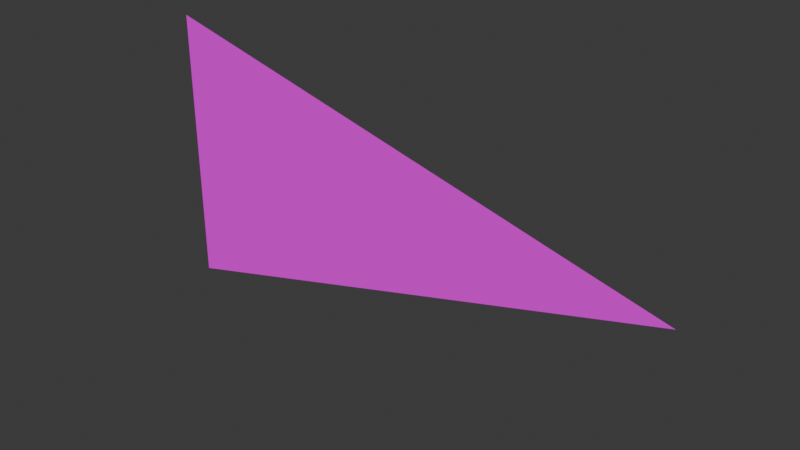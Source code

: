 # Source: flag.blend  (saved by Blender 5.0.118; exported with 4.5.12 LTS)
import bpy
from mathutils import Matrix  # noqa: F401  (used for matrix-valued properties, if any)

bpy.ops.wm.read_factory_settings(use_empty=True)
scene = bpy.context.scene
scene.name = 'Scene'

# ---- collections
col_collection = bpy.data.collections.new('Collection'); scene.collection.children.link(col_collection)

# ---- images (referenced by path relative to the original .blend; pixels are not part of the script)
import os
ASSET_DIR = os.environ.get("B2B_ASSET_DIR", "")  # directory of the original .blend (textures are referenced by path, not embedded)
HERE = os.path.dirname(os.path.abspath(__file__))  # packed textures are extracted next to this script under _unpacked/

def load_image(name, relpath, width, height, colorspace="sRGB"):
    """Load a texture the original file referenced (path relative to the .blend, or extracted next to this script)."""
    p = next((c for c in (os.path.join(HERE, relpath), os.path.join(ASSET_DIR, relpath)) if relpath and os.path.exists(c)), "")
    if p:
        img = bpy.data.images.load(p, check_existing=True)
        img.name = name
    else:  # same state as the original file: an image datablock whose file is absent (Cycles renders it pink)
        img = bpy.data.images.new(name, width, height)
        img.source = "FILE"
        img.filepath = "//" + (relpath or name)
    img.colorspace_settings.name = colorspace
    return img
img_vertexcolors_flag_png = load_image('vertexColors_flag.png', 'vertexColors_flag.png', 1024, 1024, 'sRGB')

# ---- materials (node trees are filled in below, after node groups)
mat_vertexcolors_flag = bpy.data.materials.new('vertexColors_flag')

# ---- material node trees
mat_vertexcolors_flag.use_nodes = True; mat_vertexcolors_flag.node_tree.nodes.clear()
_N = mat_vertexcolors_flag.node_tree.nodes; _L = mat_vertexcolors_flag.node_tree.links
n0 = _N.new('ShaderNodeOutputMaterial'); n0.name = 'Material Output'; n0.location = (700, 0)
n1 = _N.new('ShaderNodeBsdfPrincipled'); n1.name = 'Principled BSDF'; n1.location = (300, 0)
n1.inputs[2].default_value = 0.7205
n1.inputs[13].default_value = 0.05
n2 = _N.new('ShaderNodeTexImage'); n2.name = 'Image Texture'; n2.location = (-400, 200)
n2.label = 'diffuse'
n2.image = img_vertexcolors_flag_png
_L.new(n1.outputs[0], n0.inputs[0])
_L.new(n2.outputs[0], n1.inputs[0])
_L.new(n2.outputs[1], n1.inputs[4])
n0.is_active_output = True

# ---- world
world_world = bpy.data.worlds.new('World'); scene.world = world_world
world_world.use_nodes = True; world_world.node_tree.nodes.clear()
_N = world_world.node_tree.nodes; _L = world_world.node_tree.links
n0 = _N.new('ShaderNodeOutputWorld'); n0.name = 'World Output'; n0.location = (200, 100)
n1 = _N.new('ShaderNodeBackground'); n1.name = 'Background'; n1.location = (-200, 100)
n1.inputs[0].default_value = (0.05088, 0.05088, 0.05088, 1.0)
_L.new(n1.outputs[0], n0.inputs[0])
n0.is_active_output = True
world_world.color = (0.05088, 0.05088, 0.05088)
world_world.sun_shadow_jitter_overblur = 0.0

# ---- meshes
me_id19 = bpy.data.meshes.new('ID19')
me_id19.from_pydata([(0.0, 180.0, 0.0), (0.0, 359.6, -1.1e-14), (172.5, 314.6, -1.508e-05), (172.5, 45.0, -1.508e-05), (0.0, 2.842e-14, 1.102e-14), (581.6, 207.8, -5.085e-05), (689.2, 180.0, -6.026e-05), (581.6, 151.9, -5.085e-05), (474.0, 123.8, -4.144e-05), (474.0, 235.9, -4.144e-05), (344.6, 90.0, -3.013e-05), (344.6, 269.6, -3.013e-05)], [], [(10, 9, 11), (3, 10, 11), (3, 11, 2), (2, 1, 0), (0, 4, 3), (3, 2, 0), (7, 6, 5), (8, 7, 5), (8, 5, 9), (10, 8, 9)])
_uv = me_id19.uv_layers.new(name='UVMap')
_uv.uv.foreach_set('vector', [0.3125, 0.75, 0.3125, 0.75, 0.3125, 0.75, 0.3125, 0.75, 0.3125, 0.75, 0.3125, 0.75, 0.3125, 0.75, 0.3125, 0.75, 0.3125, 0.75, 0.0625, 0.75, 0.0625, 0.75, 0.0625, 0.75, 0.0625, 0.75, 0.0625, 0.75, 0.0625, 0.75, 0.3125, 0.75, 0.3125, 0.75, 0.3125, 0.75, 0.3125, 0.75, 0.3125, 0.75, 0.3125, 0.75, 0.3125, 0.75, 0.3125, 0.75, 0.3125, 0.75, 0.3125, 0.75, 0.3125, 0.75, 0.3125, 0.75, 0.3125, 0.75, 0.3125, 0.75, 0.3125, 0.75])
me_id19.materials.append(mat_vertexcolors_flag)
me_id19.update()
me_id19.normals_split_custom_set([tuple(v) for v in zip(*[iter([8.742e-08, 0.0, 1.0, 8.742e-08, 0.0, 1.0, 8.742e-08, 0.0, 1.0, 8.742e-08, 0.0, 1.0, 8.742e-08, 0.0, 1.0, 8.742e-08, 0.0, 1.0, 8.742e-08, 0.0, 1.0, 8.742e-08, 0.0, 1.0, 8.742e-08, 0.0, 1.0, 8.742e-08, 0.0, 1.0, 8.742e-08, 0.0, 1.0, 8.742e-08, 0.0, 1.0, 8.742e-08, 0.0, 1.0, 8.742e-08, 0.0, 1.0, 8.742e-08, 0.0, 1.0, 8.742e-08, 0.0, 1.0, 8.742e-08, 0.0, 1.0, 8.742e-08, 0.0, 1.0, 8.742e-08, 0.0, 1.0, 8.742e-08, 0.0, 1.0, 8.742e-08, 0.0, 1.0, 8.742e-08, 0.0, 1.0, 8.742e-08, 0.0, 1.0, 8.742e-08, 0.0, 1.0, 8.742e-08, 0.0, 1.0, 8.742e-08, 0.0, 1.0, 8.742e-08, 0.0, 1.0, 8.742e-08, 0.0, 1.0, 8.742e-08, 0.0, 1.0, 8.742e-08, 0.0, 1.0])] * 3)])
arm_flag_custom_rig = bpy.data.armatures.new('Flag_custom_rig')  # bones are not reproduced

# ---- objects
ob_flag_custom_rig = bpy.data.objects.new('Flag_custom_rig', arm_flag_custom_rig)
ob_id19 = bpy.data.objects.new('ID19', me_id19)

# ---- transforms, parenting, visibility, modifiers, constraints
ob_flag_custom_rig.location = (0.0, 0.0, 0.0)
ob_flag_custom_rig.rotation_euler = (3.142, 0.0, 0.0)
ob_id19.parent = ob_flag_custom_rig
ob_id19.matrix_parent_inverse = Matrix(((1.0, 0.0, 0.0, -0.0), (0.0, -4.371e-08, 1.0, 0.0), (0.0, -1.0, -4.371e-08, 0.0), (-0.0, 0.0, -0.0, 1.0)))
ob_id19.location = (0.0, 0.0, 0.0)
ob_id19.scale = (0.01, 0.01, 0.01)
_vg = ob_id19.vertex_groups.new(name='joint1')
_vg.add([0, 1, 2, 3, 4], 1.0, 'REPLACE')
_vg = ob_id19.vertex_groups.new(name='joint2')
_vg.add([0, 1, 2, 3, 4], 1.0, 'REPLACE')
_vg = ob_id19.vertex_groups.new(name='joint3')
_vg.add([2, 3, 10, 11], 1.0, 'REPLACE')
_vg = ob_id19.vertex_groups.new(name='joint4')
_vg.add([9, 10, 11], 1.0, 'REPLACE')
_vg = ob_id19.vertex_groups.new(name='joint5')
_vg.add([2, 3, 8, 9, 10, 11], 1.0, 'REPLACE')
_vg = ob_id19.vertex_groups.new(name='joint6')
_vg.add([5, 7, 8, 9, 10, 11], 1.0, 'REPLACE')
_vg = ob_id19.vertex_groups.new(name='joint7')
_vg.add([5, 6, 7, 8, 9], 1.0, 'REPLACE')
_vg = ob_id19.vertex_groups.new(name='joint8')
_vg.add([5, 6, 7], 1.0, 'REPLACE')
_vg = ob_id19.vertex_groups.new(name='face_1')
_vg.add([3, 10, 11], 1.0, 'REPLACE')
_vg = ob_id19.vertex_groups.new(name='face_2')
_vg.add([2, 3, 11], 1.0, 'REPLACE')
_vg = ob_id19.vertex_groups.new(name='Group')
_vg.add([2, 3, 10, 11], 1.0, 'REPLACE')
_vg = ob_id19.vertex_groups.new(name='root')
for _i, _w in zip([0, 1, 2, 3, 4, 8, 9, 10, 11], [1.0, 1.0, 1.0, 1.0, 1.0, 0.0314, 0.0004376, 0.1393, 0.08744]): _vg.add([_i], _w, 'REPLACE')
_vg = ob_id19.vertex_groups.new(name='root.001')
for _i, _w in zip([0, 1, 2, 3], [1.0, 0.5, 1.0, 1.0]): _vg.add([_i], _w, 'REPLACE')
_vg = ob_id19.vertex_groups.new(name='flag_1')
for _i, _w in zip([2, 3, 8, 9, 10, 11], [1.0, 1.0, 0.02474, 0.009156, 1.0, 1.0]): _vg.add([_i], _w, 'REPLACE')
_vg = ob_id19.vertex_groups.new(name='flag_2')
for _i, _w in zip([2, 3, 7, 8, 9, 10, 11], [0.1807, 0.1749, 0.006729, 1.0, 1.0, 1.0, 1.0]): _vg.add([_i], _w, 'REPLACE')
_vg = ob_id19.vertex_groups.new(name='flag_3')
for _i, _w in zip([2, 3, 5, 7, 8, 9, 10, 11], [0.05516, 0.06773, 1.0, 1.0, 1.0, 1.0, 0.1893, 0.1677]): _vg.add([_i], _w, 'REPLACE')
_vg = ob_id19.vertex_groups.new(name='flag_4')
for _i, _w in zip([5, 6, 7, 8, 9, 10, 11], [0.8864, 0.9911, 0.8476, 0.1955, 0.1646, 0.06239, 0.04163]): _vg.add([_i], _w, 'REPLACE')
_m = ob_id19.modifiers.new('Armature', 'ARMATURE')
_m.vertex_group = 'Group'
_m = ob_id19.modifiers.new('Armature.001', 'ARMATURE')
_m.vertex_group = 'joint1'
_m = ob_id19.modifiers.new('Armature.002', 'ARMATURE')
_m.object = ob_flag_custom_rig

# ---- collection membership
col_collection.objects.link(ob_flag_custom_rig)
col_collection.objects.link(ob_id19)

# ---- scene / render settings (as saved in the file)
scene.frame_start = 1; scene.frame_end = 250; scene.frame_set(1)
scene.render.engine = 'BLENDER_EEVEE_NEXT'
scene.render.bake_bias = 0.0
scene.render.bake_samples = 0
scene.cycles.sampling_pattern = 'TABULATED_SOBOL'
scene.eevee.use_volume_custom_range = False
bpy.context.view_layer.update()

# ---- added for rendering (the .blend has no active camera and no usable light): camera, sun
cam_auto = bpy.data.cameras.new('AutoCamera')
cam_auto.lens = 50.0
cam_auto.sensor_width = 36.0
cam_auto.clip_end = 1000.0
ob_auto_camera = bpy.data.objects.new('AutoCamera', cam_auto)
scene.collection.objects.link(ob_auto_camera)
ob_auto_camera.location = (10.6392, -8.63156, 7.5525)
ob_auto_camera.rotation_euler = (1.09748, -7.21219e-08, 0.694738)
scene.camera = ob_auto_camera
light_auto_sun = bpy.data.lights.new('AutoSun', 'SUN')
light_auto_sun.energy = 3.0
light_auto_sun.angle = 0.0523599
ob_auto_sun = bpy.data.objects.new('AutoSun', light_auto_sun)
scene.collection.objects.link(ob_auto_sun)
ob_auto_sun.rotation_euler = (0.872665, 0.174533, 0.523599)
bpy.context.view_layer.update()
